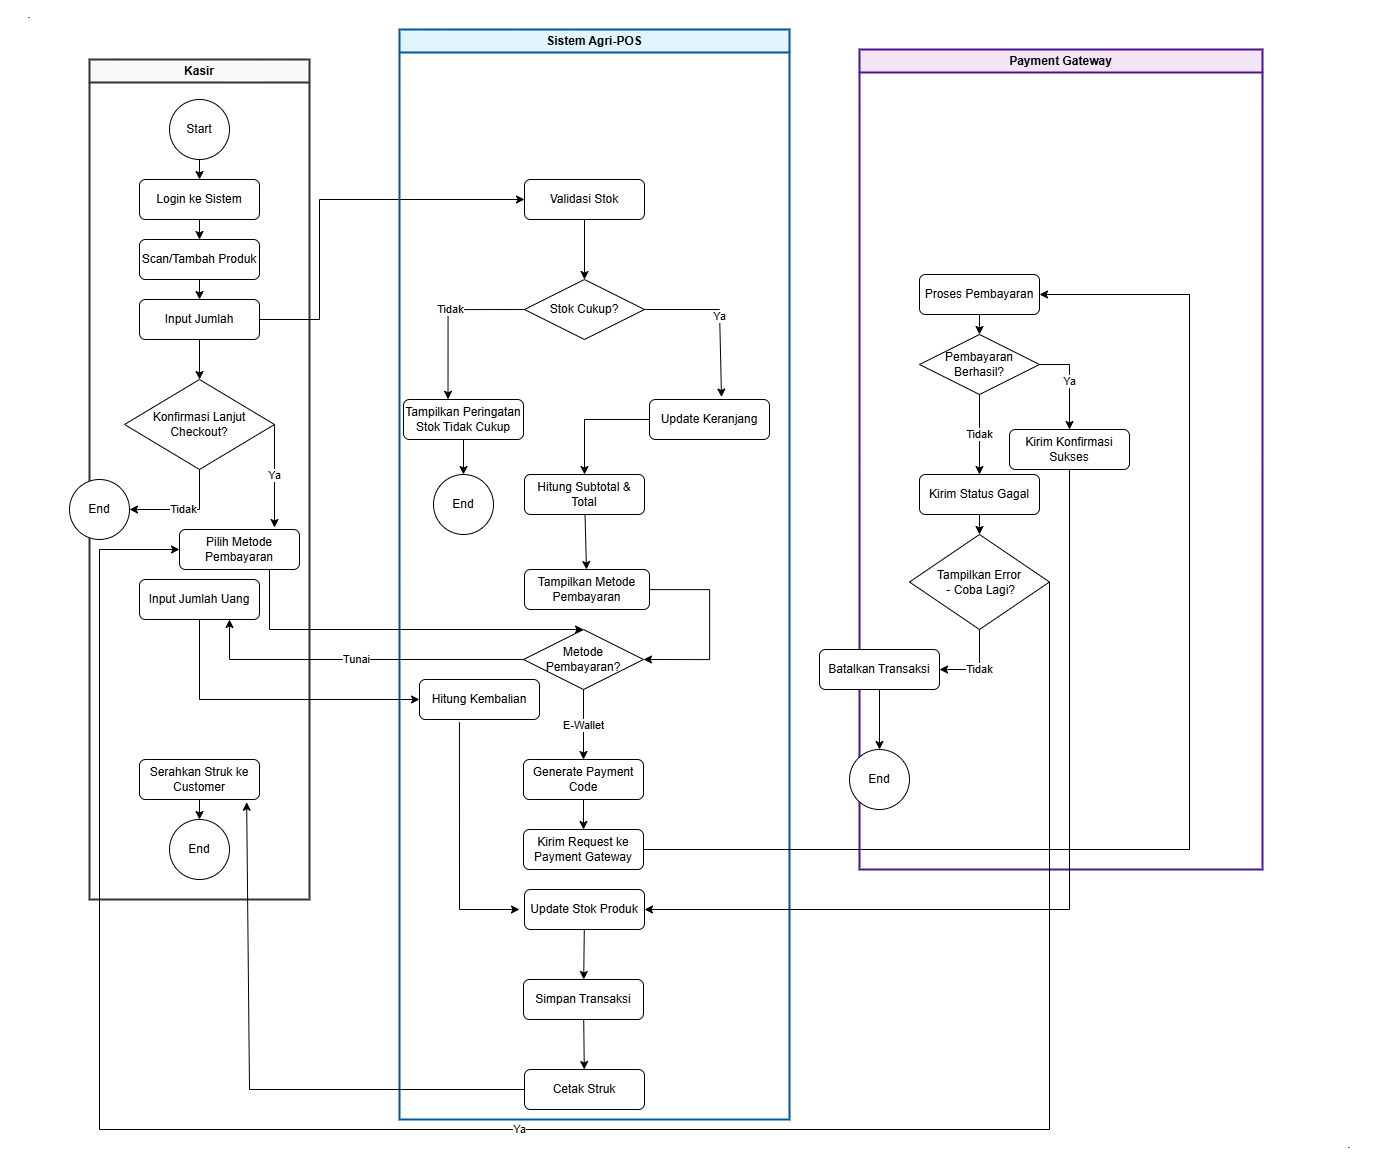

The diagram above was exported from draw.io. Its source (the exported page's mxGraphModel, read from the mxfile embedded in the PNG):
<mxGraphModel dx="3143" dy="1249" grid="1" gridSize="10" guides="1" tooltips="1" connect="1" arrows="1" fold="1" page="1" pageScale="1" pageWidth="827" pageHeight="1169" math="0" shadow="0">
  <root>
    <mxCell id="0" />
    <mxCell id="1" parent="0" />
    <mxCell id="kasir_lane" parent="1" style="swimlane;whiteSpace=wrap;html=1;fillColor=#f9f9f9;strokeColor=#333333;strokeWidth=2;" value="Kasir" vertex="1">
      <mxGeometry height="840" width="220" x="-110" y="140" as="geometry" />
    </mxCell>
    <mxCell id="start" parent="kasir_lane" style="ellipse;whiteSpace=wrap;html=1;aspect=fixed;" value="Start" vertex="1">
      <mxGeometry height="60" width="60" x="80" y="40" as="geometry" />
    </mxCell>
    <mxCell id="login" parent="kasir_lane" style="rounded=1;whiteSpace=wrap;html=1;" value="Login ke Sistem" vertex="1">
      <mxGeometry height="40" width="120" x="50" y="120" as="geometry" />
    </mxCell>
    <mxCell id="scan" parent="kasir_lane" style="rounded=1;whiteSpace=wrap;html=1;" value="Scan/Tambah Produk" vertex="1">
      <mxGeometry height="40" width="120" x="50" y="180" as="geometry" />
    </mxCell>
    <mxCell id="input_jumlah" parent="kasir_lane" style="rounded=1;whiteSpace=wrap;html=1;" value="Input Jumlah" vertex="1">
      <mxGeometry height="40" width="120" x="50" y="240" as="geometry" />
    </mxCell>
    <mxCell id="konfirmasi_checkout" parent="kasir_lane" style="rhombus;whiteSpace=wrap;html=1;" value="Konfirmasi Lanjut Checkout?" vertex="1">
      <mxGeometry height="90" width="150" x="35" y="320" as="geometry" />
    </mxCell>
    <mxCell id="pilih_metode" parent="kasir_lane" style="rounded=1;whiteSpace=wrap;html=1;" value="Pilih Metode Pembayaran" vertex="1">
      <mxGeometry height="40" width="120" x="90" y="470" as="geometry" />
    </mxCell>
    <mxCell id="input_uang" parent="kasir_lane" style="rounded=1;whiteSpace=wrap;html=1;" value="Input Jumlah Uang" vertex="1">
      <mxGeometry height="40" width="120" x="50" y="520" as="geometry" />
    </mxCell>
    <mxCell id="serahkan_struk" parent="kasir_lane" style="rounded=1;whiteSpace=wrap;html=1;" value="Serahkan Struk ke Customer" vertex="1">
      <mxGeometry height="40" width="120" x="50" y="700" as="geometry" />
    </mxCell>
    <mxCell id="end1" parent="kasir_lane" style="ellipse;whiteSpace=wrap;html=1;aspect=fixed;direction=east;" value="End" vertex="1">
      <mxGeometry height="60" width="60" x="-20" y="420" as="geometry" />
    </mxCell>
    <mxCell id="end2" parent="kasir_lane" style="ellipse;whiteSpace=wrap;html=1;aspect=fixed;" value="End" vertex="1">
      <mxGeometry height="60" width="60" x="80" y="760" as="geometry" />
    </mxCell>
    <mxCell id="conn5" edge="1" parent="kasir_lane" source="konfirmasi_checkout" style="endArrow=classic;html=1;rounded=0;exitX=1;exitY=0.5;exitDx=0;exitDy=0;" value="Ya">
      <mxGeometry height="50" relative="1" width="50" as="geometry">
        <mxPoint x="150" y="240" as="sourcePoint" />
        <mxPoint x="185" y="468" as="targetPoint" />
      </mxGeometry>
    </mxCell>
    <mxCell id="conn7" edge="1" parent="kasir_lane" source="input_jumlah" style="endArrow=classic;html=1;rounded=0;exitX=1;exitY=0.5;exitDx=0;exitDy=0;" target="validasi_stok" value="">
      <mxGeometry height="50" relative="1" width="50" as="geometry">
        <Array as="points">
          <mxPoint x="230" y="260" />
          <mxPoint x="230" y="140" />
        </Array>
        <mxPoint x="220" y="120" as="sourcePoint" />
        <mxPoint x="250" y="120" as="targetPoint" />
      </mxGeometry>
    </mxCell>
    <mxCell id="system_lane" parent="1" style="swimlane;whiteSpace=wrap;html=1;fillColor=#e1f5fe;strokeColor=#01579b;strokeWidth=2;" value="Sistem Agri-POS" vertex="1">
      <mxGeometry height="1090" width="390" x="200" y="110" as="geometry" />
    </mxCell>
    <mxCell id="validasi_stok" parent="system_lane" style="rounded=1;whiteSpace=wrap;html=1;" value="Validasi Stok" vertex="1">
      <mxGeometry height="40" width="120" x="125" y="150" as="geometry" />
    </mxCell>
    <mxCell id="stok_cukup" parent="system_lane" style="rhombus;whiteSpace=wrap;html=1;" value="Stok Cukup?" vertex="1">
      <mxGeometry height="60" width="120" x="125" y="250" as="geometry" />
    </mxCell>
    <mxCell id="peringatan_stok" parent="system_lane" style="rounded=1;whiteSpace=wrap;html=1;" value="Tampilkan Peringatan Stok Tidak Cukup" vertex="1">
      <mxGeometry height="40" width="120" x="4" y="370" as="geometry" />
    </mxCell>
    <mxCell id="hitung_subtotal" parent="system_lane" style="rounded=1;whiteSpace=wrap;html=1;" value="Hitung Subtotal &amp; Total" vertex="1">
      <mxGeometry height="40" width="120" x="125" y="445" as="geometry" />
    </mxCell>
    <mxCell id="ZNOfSN7Tsl7KwqOKb1n5-5" edge="1" parent="system_lane" source="tampilkan_metode" style="edgeStyle=orthogonalEdgeStyle;rounded=0;orthogonalLoop=1;jettySize=auto;html=1;entryX=1;entryY=0.5;entryDx=0;entryDy=0;" target="metode_pembayaran">
      <mxGeometry relative="1" as="geometry">
        <Array as="points">
          <mxPoint x="310" y="560" />
          <mxPoint x="310" y="630" />
        </Array>
      </mxGeometry>
    </mxCell>
    <mxCell id="tampilkan_metode" parent="system_lane" style="rounded=1;whiteSpace=wrap;html=1;" value="Tampilkan Metode Pembayaran" vertex="1">
      <mxGeometry height="40" width="125" x="125" y="540" as="geometry" />
    </mxCell>
    <mxCell id="metode_pembayaran" parent="system_lane" style="rhombus;whiteSpace=wrap;html=1;" value="Metode Pembayaran?" vertex="1">
      <mxGeometry height="60" width="120" x="124" y="600" as="geometry" />
    </mxCell>
    <mxCell id="generate_code" parent="system_lane" style="rounded=1;whiteSpace=wrap;html=1;" value="Generate Payment Code" vertex="1">
      <mxGeometry height="40" width="120" x="124" y="730" as="geometry" />
    </mxCell>
    <mxCell id="hitung_kembalian" parent="system_lane" style="rounded=1;whiteSpace=wrap;html=1;" value="Hitung Kembalian" vertex="1">
      <mxGeometry height="40" width="120" x="20" y="650" as="geometry" />
    </mxCell>
    <mxCell id="end4" parent="system_lane" style="ellipse;whiteSpace=wrap;html=1;aspect=fixed;" value="End" vertex="1">
      <mxGeometry height="60" width="60" x="34" y="445" as="geometry" />
    </mxCell>
    <mxCell id="update_keranjang" parent="system_lane" style="rounded=1;whiteSpace=wrap;html=1;" value="Update Keranjang" vertex="1">
      <mxGeometry height="40" width="120" x="250" y="370" as="geometry" />
    </mxCell>
    <mxCell id="conn10" edge="1" parent="system_lane" source="stok_cukup" style="endArrow=classic;html=1;rounded=0;entryX=0.6;entryY=-0.061;entryDx=0;entryDy=0;entryPerimeter=0;" target="update_keranjang" value="Ya">
      <mxGeometry height="50" relative="1" width="50" as="geometry">
        <Array as="points">
          <mxPoint x="320" y="280" />
        </Array>
        <mxPoint x="-10" y="310" as="sourcePoint" />
        <mxPoint x="-10" y="420" as="targetPoint" />
      </mxGeometry>
    </mxCell>
    <mxCell id="conn11" edge="1" parent="system_lane" source="update_keranjang" style="endArrow=classic;html=1;rounded=0;" target="hitung_subtotal" value="">
      <mxGeometry height="50" relative="1" width="50" as="geometry">
        <Array as="points">
          <mxPoint x="185" y="390" />
        </Array>
        <mxPoint x="-70" y="460" as="sourcePoint" />
        <mxPoint x="-70" y="480" as="targetPoint" />
      </mxGeometry>
    </mxCell>
    <mxCell id="ZNOfSN7Tsl7KwqOKb1n5-3" edge="1" parent="system_lane" source="stok_cukup" style="edgeStyle=orthogonalEdgeStyle;rounded=0;orthogonalLoop=1;jettySize=auto;html=1;exitX=0;exitY=0.5;exitDx=0;exitDy=0;entryX=0.371;entryY=-0.004;entryDx=0;entryDy=0;entryPerimeter=0;" target="peringatan_stok">
      <mxGeometry relative="1" as="geometry" />
    </mxCell>
    <mxCell id="ZNOfSN7Tsl7KwqOKb1n5-4" connectable="0" parent="ZNOfSN7Tsl7KwqOKb1n5-3" style="edgeLabel;html=1;align=center;verticalAlign=middle;resizable=0;points=[];" value="Tidak" vertex="1">
      <mxGeometry relative="1" x="-0.091" as="geometry">
        <mxPoint x="1" as="offset" />
      </mxGeometry>
    </mxCell>
    <mxCell id="conn27" edge="1" parent="system_lane" source="hitung_kembalian" style="endArrow=classic;html=1;rounded=0;exitX=0.333;exitY=1.069;exitDx=0;exitDy=0;exitPerimeter=0;" value="">
      <mxGeometry height="50" relative="1" width="50" as="geometry">
        <Array as="points">
          <mxPoint x="60" y="880" />
        </Array>
        <mxPoint x="20.001904761904598" y="690" as="sourcePoint" />
        <mxPoint x="120" y="880" as="targetPoint" />
      </mxGeometry>
    </mxCell>
    <mxCell id="payment_lane" parent="1" style="swimlane;whiteSpace=wrap;html=1;fillColor=#f3e5f5;strokeColor=#4a148c;strokeWidth=2;" value="Payment Gateway" vertex="1">
      <mxGeometry height="820" width="403" x="660" y="130" as="geometry" />
    </mxCell>
    <mxCell id="proses_pembayaran" parent="payment_lane" style="rounded=1;whiteSpace=wrap;html=1;" value="Proses Pembayaran" vertex="1">
      <mxGeometry height="40" width="120" x="60" y="225" as="geometry" />
    </mxCell>
    <mxCell id="pembayaran_berhasil" parent="payment_lane" style="rhombus;whiteSpace=wrap;html=1;" value="Pembayaran Berhasil?" vertex="1">
      <mxGeometry height="60" width="120" x="60" y="285" as="geometry" />
    </mxCell>
    <mxCell id="kirim_status_gagal" parent="payment_lane" style="rounded=1;whiteSpace=wrap;html=1;" value="Kirim Status Gagal" vertex="1">
      <mxGeometry height="40" width="120" x="60" y="425" as="geometry" />
    </mxCell>
    <mxCell id="tampilkan_error" parent="payment_lane" style="rhombus;whiteSpace=wrap;html=1;" value="Tampilkan Error&lt;div&gt;&amp;nbsp;- Coba Lagi?&lt;/div&gt;" vertex="1">
      <mxGeometry height="95" width="140" x="50" y="485" as="geometry" />
    </mxCell>
    <mxCell id="batalkan_transaksi" parent="payment_lane" style="rounded=1;whiteSpace=wrap;html=1;" value="Batalkan Transaksi" vertex="1">
      <mxGeometry height="40" width="120" x="-40" y="600" as="geometry" />
    </mxCell>
    <mxCell id="end3" parent="payment_lane" style="ellipse;whiteSpace=wrap;html=1;aspect=fixed;" value="End" vertex="1">
      <mxGeometry height="60" width="60" x="-10" y="700" as="geometry" />
    </mxCell>
    <mxCell id="conn19" edge="1" parent="payment_lane" source="proses_pembayaran" style="endArrow=classic;html=1;rounded=0;" target="pembayaran_berhasil" value="">
      <mxGeometry height="50" relative="1" width="50" as="geometry">
        <mxPoint x="-487" y="135" as="sourcePoint" />
        <mxPoint x="-487" y="185" as="targetPoint" />
      </mxGeometry>
    </mxCell>
    <mxCell id="conn21" edge="1" parent="payment_lane" source="pembayaran_berhasil" style="endArrow=classic;html=1;rounded=0;" target="kirim_status_gagal" value="Tidak">
      <mxGeometry height="50" relative="1" width="50" as="geometry">
        <mxPoint x="-547" y="185" as="sourcePoint" />
        <mxPoint x="-547" y="315" as="targetPoint" />
      </mxGeometry>
    </mxCell>
    <mxCell id="conn23" edge="1" parent="payment_lane" source="kirim_status_gagal" style="endArrow=classic;html=1;rounded=0;" target="tampilkan_error" value="">
      <mxGeometry height="50" relative="1" width="50" as="geometry">
        <mxPoint x="-487" y="335" as="sourcePoint" />
        <mxPoint x="-487" y="385" as="targetPoint" />
      </mxGeometry>
    </mxCell>
    <mxCell id="conn25" edge="1" parent="payment_lane" source="tampilkan_error" style="endArrow=classic;html=1;rounded=0;" target="batalkan_transaksi" value="Tidak">
      <mxGeometry height="50" relative="1" width="50" as="geometry">
        <Array as="points">
          <mxPoint x="120" y="620" />
        </Array>
        <mxPoint x="-427" y="385" as="sourcePoint" />
        <mxPoint x="-427" y="455" as="targetPoint" />
      </mxGeometry>
    </mxCell>
    <mxCell id="conn26" edge="1" parent="payment_lane" source="batalkan_transaksi" style="endArrow=classic;html=1;rounded=0;" target="end3" value="">
      <mxGeometry height="50" relative="1" width="50" as="geometry">
        <mxPoint x="-487" y="475" as="sourcePoint" />
        <mxPoint x="-487" y="525" as="targetPoint" />
      </mxGeometry>
    </mxCell>
    <mxCell id="conn1" edge="1" parent="1" source="start" style="endArrow=classic;html=1;rounded=0;" target="login" value="">
      <mxGeometry height="50" relative="1" width="50" as="geometry">
        <mxPoint x="110" y="100" as="sourcePoint" />
        <mxPoint x="160" y="50" as="targetPoint" />
      </mxGeometry>
    </mxCell>
    <mxCell id="conn2" edge="1" parent="1" source="login" style="endArrow=classic;html=1;rounded=0;" target="scan" value="">
      <mxGeometry height="50" relative="1" width="50" as="geometry">
        <mxPoint x="110" y="160" as="sourcePoint" />
        <mxPoint x="160" y="110" as="targetPoint" />
      </mxGeometry>
    </mxCell>
    <mxCell id="conn3" edge="1" parent="1" source="scan" style="endArrow=classic;html=1;rounded=0;" target="input_jumlah" value="">
      <mxGeometry height="50" relative="1" width="50" as="geometry">
        <mxPoint x="110" y="220" as="sourcePoint" />
        <mxPoint x="160" y="170" as="targetPoint" />
      </mxGeometry>
    </mxCell>
    <mxCell id="conn4" edge="1" parent="1" source="input_jumlah" style="endArrow=classic;html=1;rounded=0;" target="konfirmasi_checkout" value="">
      <mxGeometry height="50" relative="1" width="50" as="geometry">
        <mxPoint x="110" y="280" as="sourcePoint" />
        <mxPoint x="160" y="230" as="targetPoint" />
      </mxGeometry>
    </mxCell>
    <mxCell id="conn6" edge="1" parent="1" source="konfirmasi_checkout" style="endArrow=classic;html=1;rounded=0;exitX=0.5;exitY=1;exitDx=0;exitDy=0;" target="end1" value="Tidak">
      <mxGeometry height="50" relative="1" width="50" as="geometry">
        <Array as="points">
          <mxPoint y="590" />
        </Array>
        <mxPoint x="50" y="330" as="sourcePoint" />
        <mxPoint y="280" as="targetPoint" />
      </mxGeometry>
    </mxCell>
    <mxCell id="conn8" edge="1" parent="1" source="validasi_stok" style="endArrow=classic;html=1;rounded=0;" target="stok_cukup" value="">
      <mxGeometry height="50" relative="1" width="50" as="geometry">
        <mxPoint x="140" y="300" as="sourcePoint" />
        <mxPoint x="140" y="330" as="targetPoint" />
      </mxGeometry>
    </mxCell>
    <mxCell id="conn12" edge="1" parent="1" source="hitung_subtotal" style="endArrow=classic;html=1;rounded=0;" target="tampilkan_metode" value="">
      <mxGeometry height="50" relative="1" width="50" as="geometry">
        <mxPoint x="140" y="540" as="sourcePoint" />
        <mxPoint x="140" y="560" as="targetPoint" />
      </mxGeometry>
    </mxCell>
    <mxCell id="conn13" edge="1" parent="1" source="pilih_metode" style="endArrow=classic;html=1;rounded=0;entryX=0.5;entryY=0;entryDx=0;entryDy=0;exitX=0.75;exitY=1;exitDx=0;exitDy=0;" target="metode_pembayaran" value="">
      <mxGeometry height="50" relative="1" width="50" as="geometry">
        <Array as="points">
          <mxPoint x="70" y="710" />
        </Array>
        <mxPoint x="150" y="620" as="sourcePoint" />
        <mxPoint x="200" y="650" as="targetPoint" />
      </mxGeometry>
    </mxCell>
    <mxCell id="conn14" edge="1" parent="1" source="metode_pembayaran" style="endArrow=classic;html=1;rounded=0;exitX=0;exitY=0.5;exitDx=0;exitDy=0;entryX=0.75;entryY=1;entryDx=0;entryDy=0;" target="input_uang" value="Tunai">
      <mxGeometry height="50" relative="1" width="50" as="geometry">
        <Array as="points">
          <mxPoint x="30" y="740" />
        </Array>
        <mxPoint x="80" y="650" as="sourcePoint" />
        <mxPoint x="50" y="540" as="targetPoint" />
      </mxGeometry>
    </mxCell>
    <mxCell id="conn15" edge="1" parent="1" source="metode_pembayaran" style="endArrow=classic;html=1;rounded=0;" target="generate_code" value="E-Wallet">
      <mxGeometry height="50" relative="1" width="50" as="geometry">
        <mxPoint x="200" y="650" as="sourcePoint" />
        <mxPoint x="200" y="720" as="targetPoint" />
      </mxGeometry>
    </mxCell>
    <mxCell id="conn16" edge="1" parent="1" source="input_uang" style="endArrow=classic;html=1;rounded=0;entryX=0;entryY=0.5;entryDx=0;entryDy=0;exitX=0.5;exitY=1;exitDx=0;exitDy=0;" target="hitung_kembalian" value="">
      <mxGeometry height="50" relative="1" width="50" as="geometry">
        <Array as="points">
          <mxPoint y="780" />
        </Array>
        <mxPoint x="170" y="540" as="sourcePoint" />
        <mxPoint x="200" y="540" as="targetPoint" />
      </mxGeometry>
    </mxCell>
    <mxCell id="conn17" edge="1" parent="1" source="generate_code" style="endArrow=classic;html=1;rounded=0;" target="kirim_request" value="">
      <mxGeometry height="50" relative="1" width="50" as="geometry">
        <mxPoint x="140" y="740" as="sourcePoint" />
        <mxPoint x="140" y="760" as="targetPoint" />
      </mxGeometry>
    </mxCell>
    <mxCell id="conn18" edge="1" parent="1" source="kirim_request" style="endArrow=classic;html=1;rounded=0;entryX=1;entryY=0.5;entryDx=0;entryDy=0;" target="proses_pembayaran" value="">
      <mxGeometry height="50" relative="1" width="50" as="geometry">
        <Array as="points">
          <mxPoint x="990" y="930" />
          <mxPoint x="990" y="375" />
        </Array>
        <mxPoint x="200" y="780" as="sourcePoint" />
        <mxPoint x="540" y="780" as="targetPoint" />
      </mxGeometry>
    </mxCell>
    <mxCell id="conn22" edge="1" parent="1" source="kirim_konfirmasi" style="endArrow=classic;html=1;rounded=0;" target="update_stok" value="">
      <mxGeometry height="50" relative="1" width="50" as="geometry">
        <Array as="points">
          <mxPoint x="870" y="990" />
        </Array>
        <mxPoint x="180" y="940" as="sourcePoint" />
        <mxPoint x="200" y="840" as="targetPoint" />
      </mxGeometry>
    </mxCell>
    <mxCell id="conn24" edge="1" parent="1" source="tampilkan_error" style="endArrow=classic;html=1;rounded=0;exitX=1;exitY=0.5;exitDx=0;exitDy=0;entryX=0;entryY=0.5;entryDx=0;entryDy=0;" target="pilih_metode" value="Ya">
      <mxGeometry height="50" relative="1" width="50" as="geometry">
        <Array as="points">
          <mxPoint x="850" y="1210" />
          <mxPoint x="-100" y="1210" />
          <mxPoint x="-100" y="630" />
        </Array>
        <mxPoint x="60" y="1050" as="sourcePoint" />
        <mxPoint x="-20" y="605" as="targetPoint" />
      </mxGeometry>
    </mxCell>
    <mxCell id="conn28" edge="1" parent="1" source="update_stok" style="endArrow=classic;html=1;rounded=0;" target="simpan_transaksi" value="">
      <mxGeometry height="50" relative="1" width="50" as="geometry">
        <mxPoint x="140" y="860" as="sourcePoint" />
        <mxPoint x="140" y="900" as="targetPoint" />
      </mxGeometry>
    </mxCell>
    <mxCell id="conn29" edge="1" parent="1" source="simpan_transaksi" style="endArrow=classic;html=1;rounded=0;" target="cetak_struk" value="">
      <mxGeometry height="50" relative="1" width="50" as="geometry">
        <mxPoint x="140" y="920" as="sourcePoint" />
        <mxPoint x="140" y="960" as="targetPoint" />
      </mxGeometry>
    </mxCell>
    <mxCell id="conn30" edge="1" parent="1" source="cetak_struk" style="endArrow=classic;html=1;rounded=0;exitX=0;exitY=0.5;exitDx=0;exitDy=0;entryX=0.893;entryY=1.068;entryDx=0;entryDy=0;entryPerimeter=0;" target="serahkan_struk" value="">
      <mxGeometry height="50" relative="1" width="50" as="geometry">
        <Array as="points">
          <mxPoint x="50" y="1170" />
        </Array>
        <mxPoint x="80" y="980" as="sourcePoint" />
        <mxPoint x="50" y="720" as="targetPoint" />
      </mxGeometry>
    </mxCell>
    <mxCell id="conn31" edge="1" parent="1" source="serahkan_struk" style="endArrow=classic;html=1;rounded=0;" target="end2" value="">
      <mxGeometry height="50" relative="1" width="50" as="geometry">
        <mxPoint x="110" y="740" as="sourcePoint" />
        <mxPoint x="110" y="780" as="targetPoint" />
      </mxGeometry>
    </mxCell>
    <mxCell id="conn32" edge="1" parent="1" source="peringatan_stok" style="endArrow=classic;html=1;rounded=0;" target="end4" value="">
      <mxGeometry height="50" relative="1" width="50" as="geometry">
        <mxPoint x="140" y="420" as="sourcePoint" />
        <mxPoint x="140" y="470" as="targetPoint" />
      </mxGeometry>
    </mxCell>
    <mxCell id="cetak_struk" parent="1" style="rounded=1;whiteSpace=wrap;html=1;" value="Cetak Struk" vertex="1">
      <mxGeometry height="40" width="120" x="325" y="1150" as="geometry" />
    </mxCell>
    <mxCell id="simpan_transaksi" parent="1" style="rounded=1;whiteSpace=wrap;html=1;" value="Simpan Transaksi" vertex="1">
      <mxGeometry height="40" width="120" x="324" y="1060" as="geometry" />
    </mxCell>
    <mxCell id="update_stok" parent="1" style="rounded=1;whiteSpace=wrap;html=1;" value="Update Stok Produk" vertex="1">
      <mxGeometry height="40" width="120" x="325" y="970" as="geometry" />
    </mxCell>
    <mxCell id="kirim_request" parent="1" style="rounded=1;whiteSpace=wrap;html=1;" value="Kirim Request ke Payment Gateway" vertex="1">
      <mxGeometry height="40" width="120" x="324" y="910" as="geometry" />
    </mxCell>
    <mxCell id="kirim_konfirmasi" parent="1" style="rounded=1;whiteSpace=wrap;html=1;" value="Kirim Konfirmasi Sukses" vertex="1">
      <mxGeometry height="40" width="120" x="810" y="510" as="geometry" />
    </mxCell>
    <mxCell id="conn20" edge="1" parent="1" source="pembayaran_berhasil" style="endArrow=classic;html=1;rounded=0;" target="kirim_konfirmasi" value="Ya">
      <mxGeometry height="50" relative="1" width="50" as="geometry">
        <Array as="points">
          <mxPoint x="870" y="445" />
        </Array>
        <mxPoint x="180" y="315" as="sourcePoint" />
        <mxPoint x="180" y="385" as="targetPoint" />
      </mxGeometry>
    </mxCell>
    <mxCell id="ZNOfSN7Tsl7KwqOKb1n5-6" parent="1" style="text;html=1;whiteSpace=wrap;strokeColor=none;fillColor=none;align=center;verticalAlign=middle;rounded=0;" value="." vertex="1">
      <mxGeometry height="30" width="60" x="-200" y="80" as="geometry" />
    </mxCell>
    <mxCell id="ZNOfSN7Tsl7KwqOKb1n5-7" parent="1" style="text;html=1;whiteSpace=wrap;strokeColor=none;fillColor=none;align=center;verticalAlign=middle;rounded=0;" value="." vertex="1">
      <mxGeometry height="30" width="60" x="1120" y="1210" as="geometry" />
    </mxCell>
  </root>
</mxGraphModel>